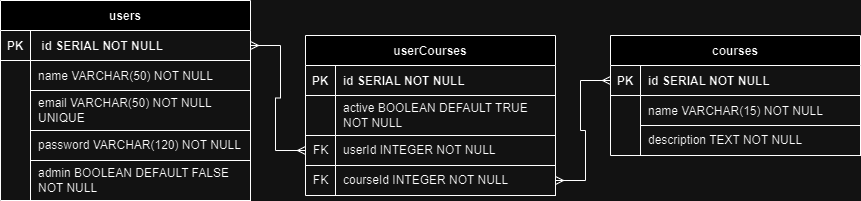

The diagram above was exported from draw.io. Its source (the exported page's mxGraphModel, read from the mxfile embedded in the PNG):
<mxGraphModel dx="880" dy="470" grid="1" gridSize="10" guides="1" tooltips="1" connect="1" arrows="1" fold="1" page="1" pageScale="1" pageWidth="850" pageHeight="1100" math="0" shadow="0" extFonts="Permanent Marker^https://fonts.googleapis.com/css?family=Permanent+Marker">
  <root>
    <mxCell id="0" />
    <mxCell id="1" parent="0" />
    <mxCell id="C-vyLk0tnHw3VtMMgP7b-2" value="courses" style="shape=table;startSize=30;container=1;collapsible=1;childLayout=tableLayout;fixedRows=1;rowLines=0;fontStyle=1;align=center;resizeLast=1;" parent="1" vertex="1">
      <mxGeometry x="750" y="185" width="250" height="120" as="geometry" />
    </mxCell>
    <mxCell id="C-vyLk0tnHw3VtMMgP7b-3" value="" style="shape=partialRectangle;collapsible=0;dropTarget=0;pointerEvents=0;fillColor=none;points=[[0,0.5],[1,0.5]];portConstraint=eastwest;top=0;left=0;right=0;bottom=1;" parent="C-vyLk0tnHw3VtMMgP7b-2" vertex="1">
      <mxGeometry y="30" width="250" height="30" as="geometry" />
    </mxCell>
    <mxCell id="C-vyLk0tnHw3VtMMgP7b-4" value="PK" style="shape=partialRectangle;overflow=hidden;connectable=0;fillColor=none;top=0;left=0;bottom=0;right=0;fontStyle=1;" parent="C-vyLk0tnHw3VtMMgP7b-3" vertex="1">
      <mxGeometry width="30" height="30" as="geometry">
        <mxRectangle width="30" height="30" as="alternateBounds" />
      </mxGeometry>
    </mxCell>
    <mxCell id="C-vyLk0tnHw3VtMMgP7b-5" value="id SERIAL NOT NULL" style="shape=partialRectangle;overflow=hidden;connectable=0;fillColor=none;top=0;left=0;bottom=0;right=0;align=left;spacingLeft=6;fontStyle=1;" parent="C-vyLk0tnHw3VtMMgP7b-3" vertex="1">
      <mxGeometry x="30" width="220" height="30" as="geometry">
        <mxRectangle width="220" height="30" as="alternateBounds" />
      </mxGeometry>
    </mxCell>
    <mxCell id="C-vyLk0tnHw3VtMMgP7b-6" value="" style="shape=partialRectangle;collapsible=0;dropTarget=0;pointerEvents=0;fillColor=none;points=[[0,0.5],[1,0.5]];portConstraint=eastwest;top=0;left=0;right=0;bottom=0;" parent="C-vyLk0tnHw3VtMMgP7b-2" vertex="1">
      <mxGeometry y="60" width="250" height="30" as="geometry" />
    </mxCell>
    <mxCell id="C-vyLk0tnHw3VtMMgP7b-7" value="" style="shape=partialRectangle;overflow=hidden;connectable=0;fillColor=none;top=0;left=0;bottom=0;right=0;" parent="C-vyLk0tnHw3VtMMgP7b-6" vertex="1">
      <mxGeometry width="30" height="30" as="geometry">
        <mxRectangle width="30" height="30" as="alternateBounds" />
      </mxGeometry>
    </mxCell>
    <mxCell id="C-vyLk0tnHw3VtMMgP7b-8" value="" style="shape=partialRectangle;overflow=hidden;connectable=0;fillColor=none;top=0;left=0;bottom=0;right=0;align=left;spacingLeft=6;" parent="C-vyLk0tnHw3VtMMgP7b-6" vertex="1">
      <mxGeometry x="30" width="220" height="30" as="geometry">
        <mxRectangle width="220" height="30" as="alternateBounds" />
      </mxGeometry>
    </mxCell>
    <mxCell id="C-vyLk0tnHw3VtMMgP7b-9" value="" style="shape=partialRectangle;collapsible=0;dropTarget=0;pointerEvents=0;fillColor=none;points=[[0,0.5],[1,0.5]];portConstraint=eastwest;top=0;left=0;right=0;bottom=0;" parent="C-vyLk0tnHw3VtMMgP7b-2" vertex="1">
      <mxGeometry y="90" width="250" height="30" as="geometry" />
    </mxCell>
    <mxCell id="C-vyLk0tnHw3VtMMgP7b-10" value="" style="shape=partialRectangle;overflow=hidden;connectable=0;fillColor=none;top=0;left=0;bottom=0;right=0;" parent="C-vyLk0tnHw3VtMMgP7b-9" vertex="1">
      <mxGeometry width="30" height="30" as="geometry">
        <mxRectangle width="30" height="30" as="alternateBounds" />
      </mxGeometry>
    </mxCell>
    <mxCell id="C-vyLk0tnHw3VtMMgP7b-11" value="" style="shape=partialRectangle;overflow=hidden;connectable=0;fillColor=none;top=0;left=0;bottom=0;right=0;align=left;spacingLeft=6;" parent="C-vyLk0tnHw3VtMMgP7b-9" vertex="1">
      <mxGeometry x="30" width="220" height="30" as="geometry">
        <mxRectangle width="220" height="30" as="alternateBounds" />
      </mxGeometry>
    </mxCell>
    <mxCell id="C-vyLk0tnHw3VtMMgP7b-13" value="userCourses" style="shape=table;startSize=30;container=1;collapsible=1;childLayout=tableLayout;fixedRows=1;rowLines=0;fontStyle=1;align=center;resizeLast=1;" parent="1" vertex="1">
      <mxGeometry x="445" y="185" width="250" height="160" as="geometry" />
    </mxCell>
    <mxCell id="C-vyLk0tnHw3VtMMgP7b-14" value="" style="shape=partialRectangle;collapsible=0;dropTarget=0;pointerEvents=0;fillColor=none;points=[[0,0.5],[1,0.5]];portConstraint=eastwest;top=0;left=0;right=0;bottom=1;" parent="C-vyLk0tnHw3VtMMgP7b-13" vertex="1">
      <mxGeometry y="30" width="250" height="30" as="geometry" />
    </mxCell>
    <mxCell id="C-vyLk0tnHw3VtMMgP7b-15" value="PK" style="shape=partialRectangle;overflow=hidden;connectable=0;fillColor=none;top=0;left=0;bottom=0;right=0;fontStyle=1;" parent="C-vyLk0tnHw3VtMMgP7b-14" vertex="1">
      <mxGeometry width="30" height="30" as="geometry">
        <mxRectangle width="30" height="30" as="alternateBounds" />
      </mxGeometry>
    </mxCell>
    <mxCell id="C-vyLk0tnHw3VtMMgP7b-16" value="id SERIAL NOT NULL" style="shape=partialRectangle;overflow=hidden;connectable=0;fillColor=none;top=0;left=0;bottom=0;right=0;align=left;spacingLeft=6;fontStyle=1;" parent="C-vyLk0tnHw3VtMMgP7b-14" vertex="1">
      <mxGeometry x="30" width="220" height="30" as="geometry">
        <mxRectangle width="220" height="30" as="alternateBounds" />
      </mxGeometry>
    </mxCell>
    <mxCell id="C-vyLk0tnHw3VtMMgP7b-17" value="" style="shape=partialRectangle;collapsible=0;dropTarget=0;pointerEvents=0;fillColor=none;points=[[0,0.5],[1,0.5]];portConstraint=eastwest;top=0;left=0;right=0;bottom=0;" parent="C-vyLk0tnHw3VtMMgP7b-13" vertex="1">
      <mxGeometry y="60" width="250" height="30" as="geometry" />
    </mxCell>
    <mxCell id="C-vyLk0tnHw3VtMMgP7b-18" value="" style="shape=partialRectangle;overflow=hidden;connectable=0;fillColor=none;top=0;left=0;bottom=0;right=0;" parent="C-vyLk0tnHw3VtMMgP7b-17" vertex="1">
      <mxGeometry width="30" height="30" as="geometry">
        <mxRectangle width="30" height="30" as="alternateBounds" />
      </mxGeometry>
    </mxCell>
    <mxCell id="C-vyLk0tnHw3VtMMgP7b-19" value="" style="shape=partialRectangle;overflow=hidden;connectable=0;fillColor=none;top=0;left=0;bottom=0;right=0;align=left;spacingLeft=6;" parent="C-vyLk0tnHw3VtMMgP7b-17" vertex="1">
      <mxGeometry x="30" width="220" height="30" as="geometry">
        <mxRectangle width="220" height="30" as="alternateBounds" />
      </mxGeometry>
    </mxCell>
    <mxCell id="C-vyLk0tnHw3VtMMgP7b-20" value="" style="shape=partialRectangle;collapsible=0;dropTarget=0;pointerEvents=0;fillColor=none;points=[[0,0.5],[1,0.5]];portConstraint=eastwest;top=0;left=0;right=0;bottom=0;" parent="C-vyLk0tnHw3VtMMgP7b-13" vertex="1">
      <mxGeometry y="90" width="250" height="30" as="geometry" />
    </mxCell>
    <mxCell id="C-vyLk0tnHw3VtMMgP7b-21" value="" style="shape=partialRectangle;overflow=hidden;connectable=0;fillColor=none;top=0;left=0;bottom=0;right=0;" parent="C-vyLk0tnHw3VtMMgP7b-20" vertex="1">
      <mxGeometry width="30" height="30" as="geometry">
        <mxRectangle width="30" height="30" as="alternateBounds" />
      </mxGeometry>
    </mxCell>
    <mxCell id="C-vyLk0tnHw3VtMMgP7b-22" value="" style="shape=partialRectangle;overflow=hidden;connectable=0;fillColor=none;top=0;left=0;bottom=0;right=0;align=left;spacingLeft=6;" parent="C-vyLk0tnHw3VtMMgP7b-20" vertex="1">
      <mxGeometry x="30" width="220" height="30" as="geometry">
        <mxRectangle width="220" height="30" as="alternateBounds" />
      </mxGeometry>
    </mxCell>
    <mxCell id="C-vyLk0tnHw3VtMMgP7b-23" value="users" style="shape=table;startSize=30;container=1;collapsible=1;childLayout=tableLayout;fixedRows=1;rowLines=0;fontStyle=1;align=center;resizeLast=1;" parent="1" vertex="1">
      <mxGeometry x="140" y="150" width="250" height="200" as="geometry" />
    </mxCell>
    <mxCell id="C-vyLk0tnHw3VtMMgP7b-24" value="" style="shape=partialRectangle;collapsible=0;dropTarget=0;pointerEvents=0;fillColor=none;points=[[0,0.5],[1,0.5]];portConstraint=eastwest;top=0;left=0;right=0;bottom=1;" parent="C-vyLk0tnHw3VtMMgP7b-23" vertex="1">
      <mxGeometry y="30" width="250" height="30" as="geometry" />
    </mxCell>
    <mxCell id="C-vyLk0tnHw3VtMMgP7b-25" value="PK" style="shape=partialRectangle;overflow=hidden;connectable=0;fillColor=none;top=0;left=0;bottom=0;right=0;fontStyle=1;" parent="C-vyLk0tnHw3VtMMgP7b-24" vertex="1">
      <mxGeometry width="30" height="30" as="geometry">
        <mxRectangle width="30" height="30" as="alternateBounds" />
      </mxGeometry>
    </mxCell>
    <mxCell id="C-vyLk0tnHw3VtMMgP7b-26" value=" id SERIAL NOT NULL" style="shape=partialRectangle;overflow=hidden;connectable=0;fillColor=none;top=0;left=0;bottom=0;right=0;align=left;spacingLeft=6;fontStyle=1;" parent="C-vyLk0tnHw3VtMMgP7b-24" vertex="1">
      <mxGeometry x="30" width="220" height="30" as="geometry">
        <mxRectangle width="220" height="30" as="alternateBounds" />
      </mxGeometry>
    </mxCell>
    <mxCell id="C-vyLk0tnHw3VtMMgP7b-27" value="" style="shape=partialRectangle;collapsible=0;dropTarget=0;pointerEvents=0;fillColor=none;points=[[0,0.5],[1,0.5]];portConstraint=eastwest;top=0;left=0;right=0;bottom=0;" parent="C-vyLk0tnHw3VtMMgP7b-23" vertex="1">
      <mxGeometry y="60" width="250" height="30" as="geometry" />
    </mxCell>
    <mxCell id="C-vyLk0tnHw3VtMMgP7b-28" value="" style="shape=partialRectangle;overflow=hidden;connectable=0;fillColor=none;top=0;left=0;bottom=0;right=0;" parent="C-vyLk0tnHw3VtMMgP7b-27" vertex="1">
      <mxGeometry width="30" height="30" as="geometry">
        <mxRectangle width="30" height="30" as="alternateBounds" />
      </mxGeometry>
    </mxCell>
    <mxCell id="C-vyLk0tnHw3VtMMgP7b-29" value="name VARCHAR(50) NOT NULL" style="shape=partialRectangle;overflow=hidden;connectable=0;fillColor=none;top=0;left=0;bottom=0;right=0;align=left;spacingLeft=6;" parent="C-vyLk0tnHw3VtMMgP7b-27" vertex="1">
      <mxGeometry x="30" width="220" height="30" as="geometry">
        <mxRectangle width="220" height="30" as="alternateBounds" />
      </mxGeometry>
    </mxCell>
    <mxCell id="n18L2O81zoQeffabJ5j6-1" value="email VARCHAR(50) NOT NULL UNIQUE" style="rounded=0;whiteSpace=wrap;html=1;fillColor=none;spacingLeft=6;align=left;" vertex="1" parent="1">
      <mxGeometry x="170" y="240" width="220" height="40" as="geometry" />
    </mxCell>
    <mxCell id="n18L2O81zoQeffabJ5j6-3" value="password VARCHAR(120) NOT NULL&amp;nbsp;" style="rounded=0;whiteSpace=wrap;html=1;fillColor=none;spacingLeft=6;align=left;" vertex="1" parent="1">
      <mxGeometry x="170" y="280" width="220" height="30" as="geometry" />
    </mxCell>
    <mxCell id="n18L2O81zoQeffabJ5j6-4" value="admin BOOLEAN DEFAULT FALSE NOT NULL&amp;nbsp;" style="rounded=0;whiteSpace=wrap;html=1;fillColor=none;spacingLeft=6;align=left;" vertex="1" parent="1">
      <mxGeometry x="170" y="310" width="220" height="40" as="geometry" />
    </mxCell>
    <mxCell id="n18L2O81zoQeffabJ5j6-5" value="name VARCHAR(15) NOT NULL" style="shape=partialRectangle;overflow=hidden;connectable=0;fillColor=none;top=0;left=0;bottom=0;right=0;align=left;spacingLeft=6;" vertex="1" parent="1">
      <mxGeometry x="780" y="245" width="220" height="30" as="geometry">
        <mxRectangle width="220" height="30" as="alternateBounds" />
      </mxGeometry>
    </mxCell>
    <mxCell id="n18L2O81zoQeffabJ5j6-6" value="description TEXT NOT NULL&amp;nbsp;" style="rounded=0;whiteSpace=wrap;html=1;fillColor=none;spacingLeft=6;align=left;" vertex="1" parent="1">
      <mxGeometry x="780" y="275" width="220" height="30" as="geometry" />
    </mxCell>
    <mxCell id="n18L2O81zoQeffabJ5j6-11" value="active BOOLEAN DEFAULT TRUE NOT NULL" style="rounded=0;whiteSpace=wrap;html=1;fillColor=none;spacingLeft=6;align=left;" vertex="1" parent="1">
      <mxGeometry x="475" y="245" width="220" height="40" as="geometry" />
    </mxCell>
    <mxCell id="n18L2O81zoQeffabJ5j6-13" value="courseId INTEGER NOT NULL" style="rounded=0;whiteSpace=wrap;html=1;fillColor=none;spacingLeft=6;align=left;" vertex="1" parent="1">
      <mxGeometry x="475" y="315" width="220" height="30" as="geometry" />
    </mxCell>
    <mxCell id="n18L2O81zoQeffabJ5j6-14" value="userId INTEGER NOT NULL" style="rounded=0;whiteSpace=wrap;html=1;fillColor=none;spacingLeft=6;align=left;" vertex="1" parent="1">
      <mxGeometry x="475" y="285" width="220" height="30" as="geometry" />
    </mxCell>
    <mxCell id="n18L2O81zoQeffabJ5j6-15" value="FK" style="rounded=0;whiteSpace=wrap;html=1;align=left;spacingLeft=6;fillColor=none;" vertex="1" parent="1">
      <mxGeometry x="445" y="285" width="30" height="30" as="geometry" />
    </mxCell>
    <mxCell id="n18L2O81zoQeffabJ5j6-16" value="FK" style="text;html=1;align=center;verticalAlign=middle;resizable=0;points=[];autosize=1;strokeColor=none;fillColor=none;" vertex="1" parent="1">
      <mxGeometry x="440" y="315" width="40" height="30" as="geometry" />
    </mxCell>
    <mxCell id="n18L2O81zoQeffabJ5j6-17" value="" style="edgeStyle=entityRelationEdgeStyle;fontSize=12;html=1;endArrow=ERmany;startArrow=ERmany;rounded=0;exitX=1;exitY=0.5;exitDx=0;exitDy=0;entryX=0;entryY=0.5;entryDx=0;entryDy=0;" edge="1" parent="1" source="C-vyLk0tnHw3VtMMgP7b-24" target="n18L2O81zoQeffabJ5j6-15">
      <mxGeometry width="100" height="100" relative="1" as="geometry">
        <mxPoint x="355" y="465" as="sourcePoint" />
        <mxPoint x="455" y="365" as="targetPoint" />
      </mxGeometry>
    </mxCell>
    <mxCell id="n18L2O81zoQeffabJ5j6-18" value="" style="edgeStyle=entityRelationEdgeStyle;fontSize=12;html=1;endArrow=ERmany;startArrow=ERmany;rounded=0;entryX=0;entryY=0.5;entryDx=0;entryDy=0;exitX=1;exitY=0.5;exitDx=0;exitDy=0;" edge="1" parent="1" source="n18L2O81zoQeffabJ5j6-13" target="C-vyLk0tnHw3VtMMgP7b-3">
      <mxGeometry width="100" height="100" relative="1" as="geometry">
        <mxPoint x="540" y="315" as="sourcePoint" />
        <mxPoint x="640" y="215" as="targetPoint" />
      </mxGeometry>
    </mxCell>
  </root>
</mxGraphModel>